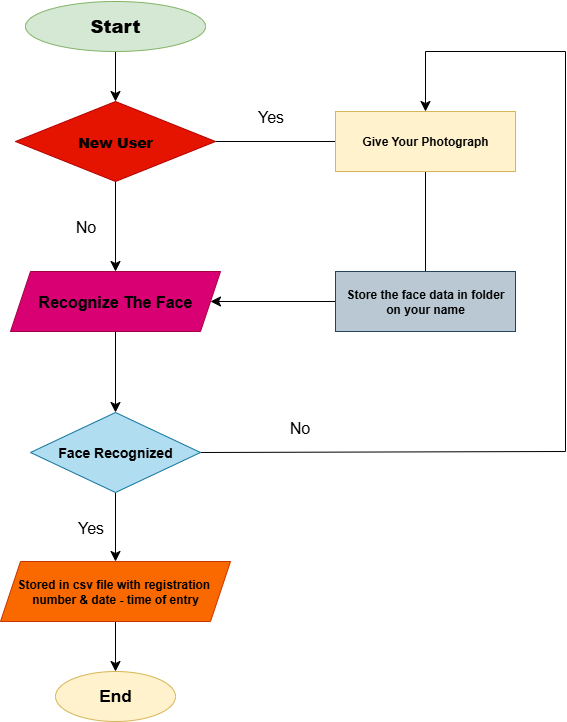

The diagram above was exported from draw.io. Its source (the exported page's mxGraphModel, read from the mxfile embedded in the PNG):
<mxGraphModel dx="1178" dy="1222" grid="1" gridSize="10" guides="1" tooltips="1" connect="1" arrows="1" fold="1" page="0" pageScale="1" pageWidth="827" pageHeight="1169" math="0" shadow="0">
  <root>
    <mxCell id="0" />
    <mxCell id="1" parent="0" />
    <mxCell id="MHU3w_VN4KtkijChUpNZ-5" value="" style="edgeStyle=none;curved=1;rounded=0;orthogonalLoop=1;jettySize=auto;html=1;fontSize=12;startSize=8;endSize=8;" parent="1" source="MHU3w_VN4KtkijChUpNZ-1" target="MHU3w_VN4KtkijChUpNZ-2" edge="1">
      <mxGeometry relative="1" as="geometry" />
    </mxCell>
    <mxCell id="MHU3w_VN4KtkijChUpNZ-1" value="&lt;h2&gt;&lt;b&gt;Start&lt;/b&gt;&lt;/h2&gt;" style="ellipse;whiteSpace=wrap;html=1;fillColor=#d5e8d4;strokeColor=#82b366;" parent="1" vertex="1">
      <mxGeometry x="220" y="-70" width="180" height="50" as="geometry" />
    </mxCell>
    <mxCell id="MHU3w_VN4KtkijChUpNZ-4" value="" style="edgeStyle=none;curved=1;rounded=0;orthogonalLoop=1;jettySize=auto;html=1;fontSize=12;startSize=8;endSize=8;endArrow=none;endFill=0;" parent="1" source="MHU3w_VN4KtkijChUpNZ-2" target="MHU3w_VN4KtkijChUpNZ-3" edge="1">
      <mxGeometry relative="1" as="geometry" />
    </mxCell>
    <mxCell id="MHU3w_VN4KtkijChUpNZ-8" value="" style="edgeStyle=none;curved=1;rounded=0;orthogonalLoop=1;jettySize=auto;html=1;fontSize=12;startSize=8;endSize=8;" parent="1" source="MHU3w_VN4KtkijChUpNZ-2" target="MHU3w_VN4KtkijChUpNZ-6" edge="1">
      <mxGeometry relative="1" as="geometry" />
    </mxCell>
    <mxCell id="MHU3w_VN4KtkijChUpNZ-2" value="&lt;h2&gt;&lt;font style=&quot;font-size: 14px; color: rgb(0, 0, 0);&quot;&gt;&lt;b style=&quot;&quot;&gt;New User&lt;/b&gt;&lt;/font&gt;&lt;/h2&gt;" style="rhombus;whiteSpace=wrap;html=1;fillColor=#e51400;fontColor=#ffffff;strokeColor=#B20000;" parent="1" vertex="1">
      <mxGeometry x="210" y="30" width="200" height="80" as="geometry" />
    </mxCell>
    <mxCell id="MHU3w_VN4KtkijChUpNZ-18" value="" style="edgeStyle=none;curved=1;rounded=0;orthogonalLoop=1;jettySize=auto;html=1;fontSize=12;shape=wire;strokeWidth=1;startArrow=none;startFill=0;endArrow=none;endFill=0;" parent="1" source="MHU3w_VN4KtkijChUpNZ-3" target="MHU3w_VN4KtkijChUpNZ-15" edge="1">
      <mxGeometry relative="1" as="geometry" />
    </mxCell>
    <mxCell id="MHU3w_VN4KtkijChUpNZ-21" style="edgeStyle=none;curved=1;rounded=0;orthogonalLoop=1;jettySize=auto;html=1;fontSize=12;startSize=8;endSize=8;entryX=0.5;entryY=0;entryDx=0;entryDy=0;" parent="1" target="MHU3w_VN4KtkijChUpNZ-3" edge="1">
      <mxGeometry relative="1" as="geometry">
        <mxPoint x="619.6666666666667" as="targetPoint" />
        <mxPoint x="620" y="-20" as="sourcePoint" />
        <Array as="points">
          <mxPoint x="620" y="-20" />
        </Array>
      </mxGeometry>
    </mxCell>
    <mxCell id="MHU3w_VN4KtkijChUpNZ-3" value="&lt;b&gt;Give Your Photograph&lt;/b&gt;" style="rounded=0;whiteSpace=wrap;html=1;fillColor=#fff2cc;strokeColor=#d6b656;" parent="1" vertex="1">
      <mxGeometry x="530" y="40" width="180" height="60" as="geometry" />
    </mxCell>
    <mxCell id="MHU3w_VN4KtkijChUpNZ-10" value="" style="edgeStyle=none;curved=1;rounded=0;orthogonalLoop=1;jettySize=auto;html=1;fontSize=12;startSize=8;endSize=8;" parent="1" source="MHU3w_VN4KtkijChUpNZ-6" target="MHU3w_VN4KtkijChUpNZ-9" edge="1">
      <mxGeometry relative="1" as="geometry" />
    </mxCell>
    <mxCell id="MHU3w_VN4KtkijChUpNZ-6" value="&lt;font style=&quot;color: rgb(0, 0, 0); font-size: 16px;&quot;&gt;&lt;b style=&quot;&quot;&gt;Recognize The Face&lt;/b&gt;&lt;/font&gt;" style="shape=parallelogram;perimeter=parallelogramPerimeter;whiteSpace=wrap;html=1;fixedSize=1;fillColor=#d80073;strokeColor=#A50040;fontColor=#ffffff;" parent="1" vertex="1">
      <mxGeometry x="205" y="200" width="210" height="60" as="geometry" />
    </mxCell>
    <mxCell id="MHU3w_VN4KtkijChUpNZ-12" value="" style="edgeStyle=none;curved=1;rounded=0;orthogonalLoop=1;jettySize=auto;html=1;fontSize=12;startSize=8;endSize=8;" parent="1" source="MHU3w_VN4KtkijChUpNZ-9" target="MHU3w_VN4KtkijChUpNZ-11" edge="1">
      <mxGeometry relative="1" as="geometry" />
    </mxCell>
    <mxCell id="MHU3w_VN4KtkijChUpNZ-20" style="edgeStyle=none;curved=1;rounded=0;orthogonalLoop=1;jettySize=auto;html=1;exitX=1;exitY=0.5;exitDx=0;exitDy=0;fontSize=12;startSize=8;endSize=8;endArrow=none;endFill=0;" parent="1" source="MHU3w_VN4KtkijChUpNZ-9" edge="1">
      <mxGeometry relative="1" as="geometry">
        <mxPoint x="760" y="380" as="targetPoint" />
      </mxGeometry>
    </mxCell>
    <mxCell id="MHU3w_VN4KtkijChUpNZ-9" value="&lt;font style=&quot;font-size: 14px;&quot;&gt;&lt;b style=&quot;&quot;&gt;Face Recognized&lt;/b&gt;&lt;/font&gt;" style="rhombus;whiteSpace=wrap;html=1;fillColor=#b1ddf0;strokeColor=#10739e;" parent="1" vertex="1">
      <mxGeometry x="225" y="341" width="170" height="80" as="geometry" />
    </mxCell>
    <mxCell id="MHU3w_VN4KtkijChUpNZ-14" value="" style="edgeStyle=none;curved=1;rounded=0;orthogonalLoop=1;jettySize=auto;html=1;fontSize=12;startSize=8;endSize=8;" parent="1" source="MHU3w_VN4KtkijChUpNZ-11" target="MHU3w_VN4KtkijChUpNZ-13" edge="1">
      <mxGeometry relative="1" as="geometry" />
    </mxCell>
    <mxCell id="MHU3w_VN4KtkijChUpNZ-11" value="&lt;b&gt;&lt;font&gt;Stored in csv file with registration&amp;nbsp;&lt;/font&gt;&lt;/b&gt;&lt;div&gt;&lt;b&gt;&lt;font&gt;numbe&lt;span style=&quot;background-color: transparent; color: light-dark(rgb(0, 0, 0), rgb(237, 237, 237));&quot;&gt;r &amp;amp; date - time of entry&lt;/span&gt;&lt;/font&gt;&lt;/b&gt;&lt;/div&gt;" style="shape=parallelogram;perimeter=parallelogramPerimeter;whiteSpace=wrap;html=1;fixedSize=1;fillColor=#fa6800;strokeColor=#C73500;fontColor=#000000;" parent="1" vertex="1">
      <mxGeometry x="195" y="490" width="230" height="60" as="geometry" />
    </mxCell>
    <mxCell id="MHU3w_VN4KtkijChUpNZ-13" value="&lt;b&gt;&lt;font style=&quot;font-size: 17px;&quot;&gt;End&lt;/font&gt;&lt;/b&gt;" style="ellipse;whiteSpace=wrap;html=1;fillColor=#fff2cc;strokeColor=#d6b656;" parent="1" vertex="1">
      <mxGeometry x="250" y="600" width="120" height="50" as="geometry" />
    </mxCell>
    <mxCell id="MHU3w_VN4KtkijChUpNZ-17" value="" style="edgeStyle=none;curved=1;rounded=0;orthogonalLoop=1;jettySize=auto;html=1;fontSize=12;startSize=8;endSize=8;" parent="1" source="MHU3w_VN4KtkijChUpNZ-15" target="MHU3w_VN4KtkijChUpNZ-6" edge="1">
      <mxGeometry relative="1" as="geometry" />
    </mxCell>
    <mxCell id="MHU3w_VN4KtkijChUpNZ-15" value="&lt;b&gt;Store the face data in folder&lt;/b&gt;&lt;div&gt;&lt;b&gt;on your name&lt;/b&gt;&lt;/div&gt;" style="whiteSpace=wrap;html=1;fillColor=#bac8d3;strokeColor=#23445d;" parent="1" vertex="1">
      <mxGeometry x="530" y="200" width="180" height="60" as="geometry" />
    </mxCell>
    <mxCell id="MHU3w_VN4KtkijChUpNZ-19" value="Yes" style="text;html=1;align=center;verticalAlign=middle;resizable=0;points=[];autosize=1;strokeColor=none;fillColor=none;fontSize=16;" parent="1" vertex="1">
      <mxGeometry x="440" y="30" width="50" height="30" as="geometry" />
    </mxCell>
    <mxCell id="MHU3w_VN4KtkijChUpNZ-23" value="" style="endArrow=none;html=1;rounded=0;fontSize=12;startSize=8;endSize=8;curved=1;" parent="1" edge="1">
      <mxGeometry width="50" height="50" relative="1" as="geometry">
        <mxPoint x="760" y="380" as="sourcePoint" />
        <mxPoint x="760" y="-20" as="targetPoint" />
      </mxGeometry>
    </mxCell>
    <mxCell id="MHU3w_VN4KtkijChUpNZ-24" value="" style="endArrow=none;html=1;rounded=0;fontSize=12;startSize=8;endSize=8;curved=1;" parent="1" edge="1">
      <mxGeometry width="50" height="50" relative="1" as="geometry">
        <mxPoint x="620" y="-20" as="sourcePoint" />
        <mxPoint x="760" y="-20" as="targetPoint" />
      </mxGeometry>
    </mxCell>
    <mxCell id="MHU3w_VN4KtkijChUpNZ-25" value="No" style="text;html=1;align=center;verticalAlign=middle;resizable=0;points=[];autosize=1;strokeColor=none;fillColor=none;fontSize=16;" parent="1" vertex="1">
      <mxGeometry x="474" y="341" width="40" height="30" as="geometry" />
    </mxCell>
    <mxCell id="MHU3w_VN4KtkijChUpNZ-26" value="No" style="text;html=1;align=center;verticalAlign=middle;resizable=0;points=[];autosize=1;strokeColor=none;fillColor=none;fontSize=16;" parent="1" vertex="1">
      <mxGeometry x="260" y="140" width="40" height="30" as="geometry" />
    </mxCell>
    <mxCell id="MHU3w_VN4KtkijChUpNZ-27" value="Yes" style="text;html=1;align=center;verticalAlign=middle;resizable=0;points=[];autosize=1;strokeColor=none;fillColor=none;fontSize=16;" parent="1" vertex="1">
      <mxGeometry x="260" y="441" width="50" height="30" as="geometry" />
    </mxCell>
  </root>
</mxGraphModel>